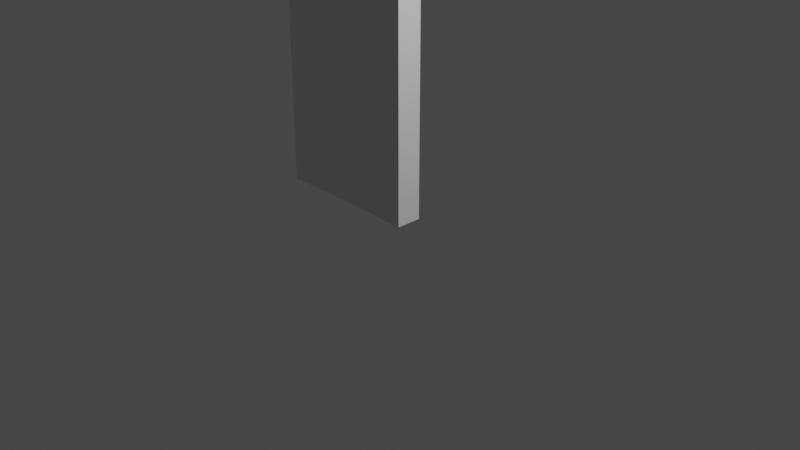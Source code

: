 # Source: wall.blend  (saved by Blender 3.2.14; exported with 4.5.12 LTS)
import bpy
from mathutils import Matrix  # noqa: F401  (used for matrix-valued properties, if any)

bpy.ops.wm.read_factory_settings(use_empty=True)
scene = bpy.context.scene
scene.name = 'Scene'

# ---- collections
col_collection = bpy.data.collections.new('Collection'); scene.collection.children.link(col_collection)

# ---- materials (node trees are filled in below, after node groups)
mat_wall = bpy.data.materials.new('Wall')
mat_wall.alpha_threshold = 0.0
mat_wall.use_transparent_shadow = False
mat_wall.line_color = (0.0, 0.0, 0.0, 1.0)
mat_post = bpy.data.materials.new('Post')
mat_post.use_transparent_shadow = False

# ---- material node trees
mat_wall.use_nodes = True; mat_wall.node_tree.nodes.clear()
_N = mat_wall.node_tree.nodes; _L = mat_wall.node_tree.links
n0 = _N.new('ShaderNodeOutputMaterial'); n0.name = 'Material Output'; n0.location = (300, 300)
n1 = _N.new('ShaderNodeBsdfPrincipled'); n1.name = 'Principled BSDF'; n1.location = (10, 300)
n1.distribution = 'GGX'
n1.subsurface_method = 'RANDOM_WALK_SKIN'
n1.inputs[2].default_value = 0.4
n1.inputs[3].default_value = 1.45
n1.inputs[27].default_value = (0.0, 0.0, 0.0, 1.0)
n1.inputs[28].default_value = 1.0
_L.new(n1.outputs[0], n0.inputs[0])
n0.is_active_output = True
mat_post.use_nodes = True; mat_post.node_tree.nodes.clear()
_N = mat_post.node_tree.nodes; _L = mat_post.node_tree.links
n0 = _N.new('ShaderNodeBsdfPrincipled'); n0.name = 'Principled BSDF'; n0.location = (10, 300)
n0.distribution = 'GGX'
n0.subsurface_method = 'RANDOM_WALK_SKIN'
n0.inputs[3].default_value = 1.45
n0.inputs[27].default_value = (0.0, 0.0, 0.0, 1.0)
n0.inputs[28].default_value = 1.0
n1 = _N.new('ShaderNodeOutputMaterial'); n1.name = 'Material Output'; n1.location = (300, 300)
_L.new(n0.outputs[0], n1.inputs[0])
n1.is_active_output = True

# ---- world
world_world = bpy.data.worlds.new('World'); scene.world = world_world
world_world.use_nodes = True; world_world.node_tree.nodes.clear()
_N = world_world.node_tree.nodes; _L = world_world.node_tree.links
n0 = _N.new('ShaderNodeOutputWorld'); n0.name = 'World Output'; n0.location = (300, 300)
n1 = _N.new('ShaderNodeBackground'); n1.name = 'Background'; n1.location = (10, 300)
n1.inputs[0].default_value = (0.05088, 0.05088, 0.05088, 1.0)
_L.new(n1.outputs[0], n0.inputs[0])
n0.is_active_output = True
world_world.color = (0.05088, 0.05088, 0.05088)
world_world.use_sun_shadow = False
world_world.sun_shadow_jitter_overblur = 0.0

# ---- cameras
cam_camera = bpy.data.cameras.new('Camera')
cam_camera.clip_end = 100.0
cam_camera.ortho_scale = 7.314

# ---- lights
light_light = bpy.data.lights.new('Light', 'POINT')
light_light.transmission_factor = 0.0
light_light.energy = 1000.0
light_light.shadow_soft_size = 0.1
light_light.shadow_maximum_resolution = 0.006
light_light.use_absolute_resolution = True

# ---- meshes
me_wall = bpy.data.meshes.new('Wall')
me_wall.from_pydata([(0.0, 0.125, 0.0), (0.0, -0.125, 0.0), (-1.5, 0.125, 0.0), (-1.5, -0.125, 0.0), (0.0, 0.125, 7.938), (0.0, 0.0625, 8.0), (0.0, -0.0625, 8.0), (0.0, -0.125, 7.938), (-1.5, 0.0625, 8.0), (-1.5, 0.125, 7.938), (-1.5, -0.125, 7.938), (-1.5, -0.0625, 8.0)], [], [(1, 7, 10, 3), (5, 8, 11, 6), (6, 11, 10, 7), (8, 5, 4, 9), (2, 9, 4, 0)])
_uv = me_wall.uv_layers.new(name='UVMap')
_uv.uv.foreach_set('vector', [0.09273, 0.0, 0.09273, 0.4907, 0.0, 0.4907, 9.004e-08, 6.003e-08, 0.09273, 0.5039, 7.503e-09, 0.5039, 2.251e-08, 0.4961, 0.09273, 0.4961, 0.09273, 0.4961, 2.251e-08, 0.4961, 0.0, 0.4907, 0.09273, 0.4907, 7.503e-09, 0.5039, 0.09273, 0.5039, 0.09273, 0.5093, 0.0, 0.5093, 2.326e-07, 1.0, 0.0, 0.5093, 0.09273, 0.5093, 0.09273, 1.0])
me_wall.materials.append(mat_wall)
me_wall.use_mirror_vertex_groups = False
me_wall.update()
me_post = bpy.data.meshes.new('Post')
me_post.from_pydata([(-0.1406, -0.1406, 0.0), (-0.1406, 0.1406, 0.0), (0.1406, -0.1406, 0.0), (0.1406, 0.1406, 0.0), (-0.07031, -0.07031, 8.188), (-0.1406, -0.1406, 8.125), (-0.07031, 0.07031, 8.188), (-0.1406, 0.1406, 8.125), (0.07031, -0.07031, 8.188), (0.1406, -0.1406, 8.125), (0.07031, 0.07031, 8.188), (0.1406, 0.1406, 8.125)], [], [(10, 6, 4, 8), (3, 11, 9, 2), (0, 5, 7, 1), (1, 7, 11, 3), (4, 6, 7, 5), (6, 10, 11, 7), (10, 8, 9, 11), (8, 4, 5, 9), (2, 9, 5, 0)])
_k = set([(0, 5), (1, 7), (2, 9), (3, 11)])
me_post.attributes.new('sharp_edge', 'BOOLEAN', 'EDGE').data.foreach_set('value', [ (min(e.vertices), max(e.vertices)) in _k for e in me_post.edges])
_uv = me_post.uv_layers.new(name='UVMap')
_uv.uv.foreach_set('vector', [0.5312, 0.5312, 0.4688, 0.5312, 0.4688, 0.4688, 0.5312, 0.4688, 0.1385, 3.026e-09, 0.1385, 1.0, 0.1038, 1.0, 0.1038, 0.0, 0.03462, 3.026e-09, 0.03462, 1.0, 0.0, 1.0, 8.941e-08, 0.0, 0.06923, 3.026e-09, 0.06923, 1.0, 0.03462, 1.0, 0.03462, 0.0, 0.4688, 0.4688, 0.4688, 0.5312, 0.4375, 0.5625, 0.4375, 0.4375, 0.4688, 0.5312, 0.5312, 0.5312, 0.5625, 0.5625, 0.4375, 0.5625, 0.5312, 0.5312, 0.5312, 0.4688, 0.5625, 0.4375, 0.5625, 0.5625, 0.5312, 0.4688, 0.4688, 0.4688, 0.4375, 0.4375, 0.5625, 0.4375, 0.1038, 3.026e-09, 0.1038, 1.0, 0.06923, 1.0, 0.06923, 0.0])
me_post.materials.append(mat_post)
me_post.update()

# ---- objects
ob_wall = bpy.data.objects.new('Wall', me_wall)
ob_light = bpy.data.objects.new('Light', light_light)
ob_camera = bpy.data.objects.new('Camera', cam_camera)
ob_post = bpy.data.objects.new('Post', me_post)

# ---- transforms, parenting, visibility, modifiers, constraints
ob_wall.location = (0.0, 0.0, 0.0)
ob_wall.lock_rotations_4d = False
ob_wall.empty_display_type = 'ARROWS'
ob_wall.lineart.crease_threshold = 0.0
ob_light.location = (4.076, 1.005, 5.904)
ob_light.rotation_euler = (0.6503, 0.05522, 1.866)
ob_light.lock_rotations_4d = False
ob_light.empty_display_type = 'ARROWS'
ob_light.color = (0.0, 0.0, 0.0, 0.0)
ob_light.lineart.crease_threshold = 0.0
ob_camera.location = (7.359, -6.926, 4.958)
ob_camera.rotation_euler = (1.109, 0.0, 0.8149)
ob_camera.lock_rotations_4d = False
ob_camera.empty_display_type = 'ARROWS'
ob_camera.color = (0.0, 0.0, 0.0, 0.0)
ob_camera.display_type = 'WIRE'
ob_camera.lineart.crease_threshold = 0.0
ob_post.location = (0.0, 0.0, 0.0)

# ---- collection membership
col_collection.objects.link(ob_wall)
col_collection.objects.link(ob_light)
col_collection.objects.link(ob_camera)
col_collection.objects.link(ob_post)

# ---- scene / render settings (as saved in the file)
scene.camera = ob_camera
scene.frame_start = 1; scene.frame_end = 250; scene.frame_set(1)
scene.render.engine = 'BLENDER_EEVEE_NEXT'
scene.cycles.sampling_pattern = 'TABULATED_SOBOL'
scene.cycles.use_light_tree = False
scene.view_settings.view_transform = 'Filmic'
bpy.context.view_layer.update()
